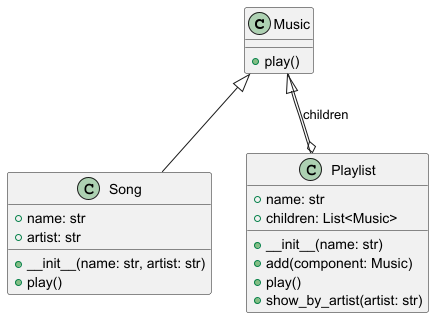

The diagram above was rendered by PlantUML. Its source (embedded in the PNG):
@startuml
class Music {
    +play()
}

class Song {
    +name: str
    +artist: str
    +__init__(name: str, artist: str)
    +play()
}

class Playlist {
    +name: str
    +children: List<Music>
    +__init__(name: str)
    +add(component: Music)
    +play()
    +show_by_artist(artist: str)
}

Music <|-- Song
Music <|-- Playlist
Playlist o-- Music : children
@enduml